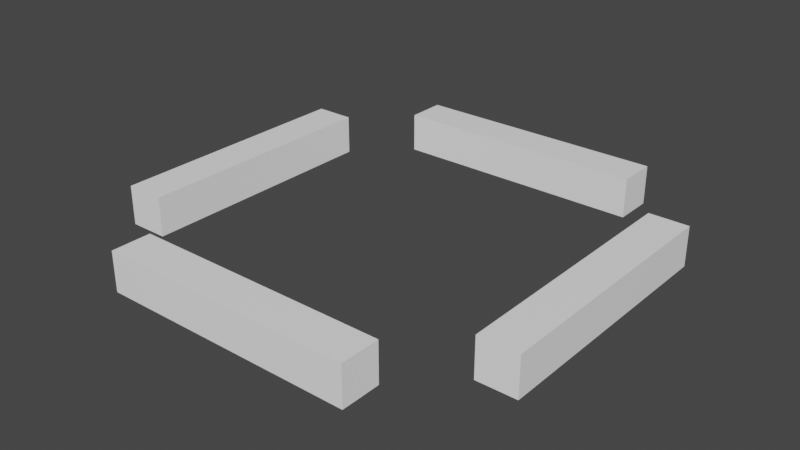 # Source: cursor.blend  (saved by Blender 2.80.75; exported with 4.5.12 LTS)
import bpy
from mathutils import Matrix  # noqa: F401  (used for matrix-valued properties, if any)

bpy.ops.wm.read_factory_settings(use_empty=True)
scene = bpy.context.scene
scene.name = 'Scene'

# ---- collections
col_collection = bpy.data.collections.new('Collection'); scene.collection.children.link(col_collection)

# ---- materials (node trees are filled in below, after node groups)
mat_material = bpy.data.materials.new('Material')
mat_material.alpha_threshold = 0.0
mat_material.use_transparent_shadow = False
mat_material.line_color = (0.0, 0.0, 0.0, 1.0)

# ---- material node trees
mat_material.use_nodes = True; mat_material.node_tree.nodes.clear()
_N = mat_material.node_tree.nodes; _L = mat_material.node_tree.links
n0 = _N.new('ShaderNodeOutputMaterial'); n0.name = 'Material Output'; n0.location = (300, 300)
n1 = _N.new('ShaderNodeBsdfPrincipled'); n1.name = 'Principled BSDF'; n1.location = (10, 300)
n1.distribution = 'GGX'
n1.subsurface_method = 'BURLEY'
n1.inputs[0].default_value = (1.0, 1.0, 1.0, 1.0)
n1.inputs[2].default_value = 0.4
n1.inputs[3].default_value = 1.45
n1.inputs[27].default_value = (0.0, 0.0, 0.0, 1.0)
n1.inputs[28].default_value = 1.0
_L.new(n1.outputs[0], n0.inputs[0])
n0.is_active_output = True

# ---- world
world_world = bpy.data.worlds.new('World'); scene.world = world_world
world_world.use_nodes = True; world_world.node_tree.nodes.clear()
_N = world_world.node_tree.nodes; _L = world_world.node_tree.links
n0 = _N.new('ShaderNodeOutputWorld'); n0.name = 'World Output'; n0.location = (300, 300)
n1 = _N.new('ShaderNodeBackground'); n1.name = 'Background'; n1.location = (10, 300)
n1.inputs[0].default_value = (0.05088, 0.05088, 0.05088, 1.0)
_L.new(n1.outputs[0], n0.inputs[0])
n0.is_active_output = True
world_world.color = (0.05088, 0.05088, 0.05088)
world_world.use_sun_shadow = False
world_world.sun_shadow_jitter_overblur = 0.0

# ---- meshes
me_cube_001 = bpy.data.meshes.new('Cube.001')
me_cube_001.from_pydata([(2.592, 0.4, 0.4), (2.592, 0.4, -0.4), (2.592, -0.4, 0.4), (2.592, -0.4, -0.4), (-2.592, 0.4, 0.4), (-2.592, 0.4, -0.4), (-2.592, -0.4, 0.4), (-2.592, -0.4, -0.4)], [], [(0, 4, 2), (3, 6, 7), (7, 6, 4), (5, 1, 3), (1, 0, 3), (5, 4, 1), (2, 4, 6), (3, 0, 2), (6, 3, 2), (1, 4, 0), (4, 5, 7), (3, 7, 5)])
_uv = me_cube_001.uv_layers.new(name='UVMap')
_uv.uv.foreach_set('vector', [0.375, 0.0, 0.625, 0.0, 0.375, 0.25, 0.375, 0.25, 0.625, 0.5, 0.375, 0.5, 0.375, 0.5, 0.625, 0.5, 0.625, 0.75, 0.375, 0.75, 0.625, 0.75, 0.625, 1.0, 0.125, 0.5, 0.375, 0.5, 0.125, 0.75, 0.625, 0.5, 0.875, 0.5, 0.625, 0.75, 0.375, 0.25, 0.625, 0.0, 0.625, 0.25, 0.125, 0.75, 0.375, 0.5, 0.375, 0.75, 0.625, 0.5, 0.375, 0.25, 0.625, 0.25, 0.625, 0.75, 0.875, 0.5, 0.875, 0.75, 0.625, 0.75, 0.375, 0.75, 0.375, 0.5, 0.625, 1.0, 0.375, 1.0, 0.375, 0.75])
me_cube_001.materials.append(mat_material)
me_cube_001.use_remesh_preserve_volume = False
me_cube_001.use_remesh_preserve_attributes = False
me_cube_001.use_mirror_vertex_groups = False
me_cube_001.update()
me_cube_004 = bpy.data.meshes.new('Cube.004')
me_cube_004.from_pydata([(2.592, 0.4, 0.4), (2.592, 0.4, -0.4), (2.592, -0.4, 0.4), (2.592, -0.4, -0.4), (-2.592, 0.4, 0.4), (-2.592, 0.4, -0.4), (-2.592, -0.4, 0.4), (-2.592, -0.4, -0.4)], [], [(0, 4, 2), (3, 6, 7), (7, 6, 4), (5, 1, 3), (1, 0, 3), (5, 4, 1), (2, 4, 6), (3, 0, 2), (6, 3, 2), (1, 4, 0), (4, 5, 7), (3, 7, 5)])
_uv = me_cube_004.uv_layers.new(name='UVMap')
_uv.uv.foreach_set('vector', [0.375, 0.0, 0.625, 0.0, 0.375, 0.25, 0.375, 0.25, 0.625, 0.5, 0.375, 0.5, 0.375, 0.5, 0.625, 0.5, 0.625, 0.75, 0.375, 0.75, 0.625, 0.75, 0.625, 1.0, 0.125, 0.5, 0.375, 0.5, 0.125, 0.75, 0.625, 0.5, 0.875, 0.5, 0.625, 0.75, 0.375, 0.25, 0.625, 0.0, 0.625, 0.25, 0.125, 0.75, 0.375, 0.5, 0.375, 0.75, 0.625, 0.5, 0.375, 0.25, 0.625, 0.25, 0.625, 0.75, 0.875, 0.5, 0.875, 0.75, 0.625, 0.75, 0.375, 0.75, 0.375, 0.5, 0.625, 1.0, 0.375, 1.0, 0.375, 0.75])
me_cube_004.materials.append(mat_material)
me_cube_004.use_remesh_preserve_volume = False
me_cube_004.use_remesh_preserve_attributes = False
me_cube_004.use_mirror_vertex_groups = False
me_cube_004.update()
me_cube_005 = bpy.data.meshes.new('Cube.005')
me_cube_005.from_pydata([(2.592, 0.4, 0.4), (2.592, 0.4, -0.4), (2.592, -0.4, 0.4), (2.592, -0.4, -0.4), (-2.592, 0.4, 0.4), (-2.592, 0.4, -0.4), (-2.592, -0.4, 0.4), (-2.592, -0.4, -0.4)], [], [(0, 4, 2), (3, 6, 7), (7, 6, 4), (5, 1, 3), (1, 0, 3), (5, 4, 1), (2, 4, 6), (3, 0, 2), (6, 3, 2), (1, 4, 0), (4, 5, 7), (3, 7, 5)])
_uv = me_cube_005.uv_layers.new(name='UVMap')
_uv.uv.foreach_set('vector', [0.375, 0.0, 0.625, 0.0, 0.375, 0.25, 0.375, 0.25, 0.625, 0.5, 0.375, 0.5, 0.375, 0.5, 0.625, 0.5, 0.625, 0.75, 0.375, 0.75, 0.625, 0.75, 0.625, 1.0, 0.125, 0.5, 0.375, 0.5, 0.125, 0.75, 0.625, 0.5, 0.875, 0.5, 0.625, 0.75, 0.375, 0.25, 0.625, 0.0, 0.625, 0.25, 0.125, 0.75, 0.375, 0.5, 0.375, 0.75, 0.625, 0.5, 0.375, 0.25, 0.625, 0.25, 0.625, 0.75, 0.875, 0.5, 0.875, 0.75, 0.625, 0.75, 0.375, 0.75, 0.375, 0.5, 0.625, 1.0, 0.375, 1.0, 0.375, 0.75])
me_cube_005.materials.append(mat_material)
me_cube_005.use_remesh_preserve_volume = False
me_cube_005.use_remesh_preserve_attributes = False
me_cube_005.use_mirror_vertex_groups = False
me_cube_005.update()
me_cube_006 = bpy.data.meshes.new('Cube.006')
me_cube_006.from_pydata([(2.592, 0.4, 0.4), (2.592, 0.4, -0.4), (2.592, -0.4, 0.4), (2.592, -0.4, -0.4), (-2.592, 0.4, 0.4), (-2.592, 0.4, -0.4), (-2.592, -0.4, 0.4), (-2.592, -0.4, -0.4)], [], [(0, 4, 2), (3, 6, 7), (7, 6, 4), (5, 1, 3), (1, 0, 3), (5, 4, 1), (2, 4, 6), (3, 0, 2), (6, 3, 2), (1, 4, 0), (4, 5, 7), (3, 7, 5)])
_uv = me_cube_006.uv_layers.new(name='UVMap')
_uv.uv.foreach_set('vector', [0.375, 0.0, 0.625, 0.0, 0.375, 0.25, 0.375, 0.25, 0.625, 0.5, 0.375, 0.5, 0.375, 0.5, 0.625, 0.5, 0.625, 0.75, 0.375, 0.75, 0.625, 0.75, 0.625, 1.0, 0.125, 0.5, 0.375, 0.5, 0.125, 0.75, 0.625, 0.5, 0.875, 0.5, 0.625, 0.75, 0.375, 0.25, 0.625, 0.0, 0.625, 0.25, 0.125, 0.75, 0.375, 0.5, 0.375, 0.75, 0.625, 0.5, 0.375, 0.25, 0.625, 0.25, 0.625, 0.75, 0.875, 0.5, 0.875, 0.75, 0.625, 0.75, 0.375, 0.75, 0.375, 0.5, 0.625, 1.0, 0.375, 1.0, 0.375, 0.75])
me_cube_006.materials.append(mat_material)
me_cube_006.use_remesh_preserve_volume = False
me_cube_006.use_remesh_preserve_attributes = False
me_cube_006.use_mirror_vertex_groups = False
me_cube_006.update()

# ---- objects
ob_cube_001 = bpy.data.objects.new('Cube.001', me_cube_001)
ob_cube_000 = bpy.data.objects.new('Cube.000', me_cube_004)
ob_cube_002 = bpy.data.objects.new('Cube.002', me_cube_005)
ob_cube_003 = bpy.data.objects.new('Cube.003', me_cube_006)

# ---- transforms, parenting, visibility, modifiers, constraints
ob_cube_001.location = (0.0, -4.0, 0.15)
ob_cube_001.lock_rotations_4d = False
ob_cube_001.empty_display_type = 'ARROWS'
ob_cube_001.lineart.crease_threshold = 0.0
ob_cube_000.location = (0.0, 4.0, 0.15)
ob_cube_000.lock_rotations_4d = False
ob_cube_000.empty_display_type = 'ARROWS'
ob_cube_000.lineart.crease_threshold = 0.0
ob_cube_002.location = (4.0, 0.0, 0.15)
ob_cube_002.rotation_euler = (0.0, 0.0, 1.571)
ob_cube_002.lock_rotations_4d = False
ob_cube_002.empty_display_type = 'ARROWS'
ob_cube_002.lineart.crease_threshold = 0.0
ob_cube_003.location = (-4.0, 0.0, 0.15)
ob_cube_003.rotation_euler = (0.0, 0.0, 1.571)
ob_cube_003.lock_rotations_4d = False
ob_cube_003.empty_display_type = 'ARROWS'
ob_cube_003.lineart.crease_threshold = 0.0

# ---- collection membership
col_collection.objects.link(ob_cube_001)
col_collection.objects.link(ob_cube_000)
col_collection.objects.link(ob_cube_002)
col_collection.objects.link(ob_cube_003)

# ---- scene / render settings (as saved in the file)
scene.frame_start = 1; scene.frame_end = 250; scene.frame_set(0)
scene.render.engine = 'BLENDER_EEVEE_NEXT'
scene.cycles.use_denoising = False
scene.cycles.samples = 128
scene.cycles.sampling_pattern = 'TABULATED_SOBOL'
scene.cycles.use_adaptive_sampling = False
scene.cycles.use_light_tree = False
scene.view_settings.view_transform = 'Filmic'
bpy.context.view_layer.update()

# ---- added for rendering (the .blend has no active camera and no usable light): camera, sun
cam_auto = bpy.data.cameras.new('AutoCamera')
cam_auto.lens = 50.0
cam_auto.sensor_width = 36.0
cam_auto.clip_end = 1000.0
ob_auto_camera = bpy.data.objects.new('AutoCamera', cam_auto)
scene.collection.objects.link(ob_auto_camera)
ob_auto_camera.location = (11.5383, -13.8459, 9.38061)
ob_auto_camera.rotation_euler = (1.09748, -7.21219e-08, 0.694738)
scene.camera = ob_auto_camera
light_auto_sun = bpy.data.lights.new('AutoSun', 'SUN')
light_auto_sun.energy = 3.0
light_auto_sun.angle = 0.0523599
ob_auto_sun = bpy.data.objects.new('AutoSun', light_auto_sun)
scene.collection.objects.link(ob_auto_sun)
ob_auto_sun.rotation_euler = (0.872665, 0.174533, 0.523599)
bpy.context.view_layer.update()
